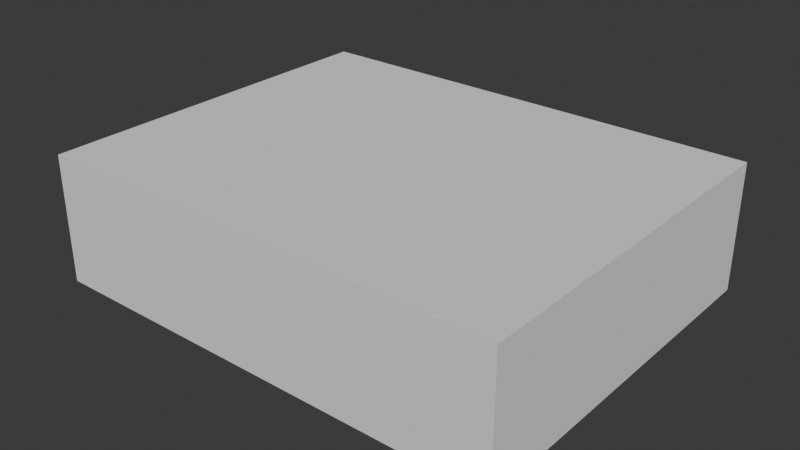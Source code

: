# Source: rock_03.blend  (saved by Blender 4.4.32; exported with 4.5.12 LTS)
import bpy
from mathutils import Matrix  # noqa: F401  (used for matrix-valued properties, if any)

bpy.ops.wm.read_factory_settings(use_empty=True)
scene = bpy.context.scene
scene.name = 'Scene'

# ---- collections
col_rock_03 = bpy.data.collections.new('rock_03'); scene.collection.children.link(col_rock_03)
col_rock_03_001 = bpy.data.collections.new('rock_03.001'); col_rock_03.children.link(col_rock_03_001)

# ---- materials (node trees are filled in below, after node groups)
mat_rock_3_4 = bpy.data.materials.new('rock_3_4')

# ---- material node trees

# ---- world
world_world = bpy.data.worlds.new('World'); scene.world = world_world
world_world.use_nodes = True; world_world.node_tree.nodes.clear()
_N = world_world.node_tree.nodes; _L = world_world.node_tree.links
n0 = _N.new('ShaderNodeOutputWorld'); n0.name = 'World Output'; n0.location = (300, 300)
n1 = _N.new('ShaderNodeBackground'); n1.name = 'Background'; n1.location = (10, 300)
n1.inputs[0].default_value = (0.05088, 0.05088, 0.05088, 1.0)
_L.new(n1.outputs[0], n0.inputs[0])
n0.is_active_output = True
world_world.color = (0.05088, 0.05088, 0.05088)
world_world.sun_shadow_jitter_overblur = 0.0

# ---- meshes
me_cube_001 = bpy.data.meshes.new('Cube.001')
me_cube_001.from_pydata([(-1.0, -1.0, -1.0), (-1.0, -1.0, 1.0), (-1.0, 1.0, -1.0), (-1.0, 1.0, 1.0), (1.0, -1.0, -1.0), (1.0, -1.0, 1.0), (1.0, 1.0, -1.0), (1.0, 1.0, 1.0)], [], [(0, 1, 3, 2), (2, 3, 7, 6), (6, 7, 5, 4), (4, 5, 1, 0), (2, 6, 4, 0), (7, 3, 1, 5)])
_uv = me_cube_001.uv_layers.new(name='UVMap')
_uv.uv.foreach_set('vector', [0.375, 0.0, 0.625, 0.0, 0.625, 0.25, 0.375, 0.25, 0.375, 0.25, 0.625, 0.25, 0.625, 0.5, 0.375, 0.5, 0.375, 0.5, 0.625, 0.5, 0.625, 0.75, 0.375, 0.75, 0.375, 0.75, 0.625, 0.75, 0.625, 1.0, 0.375, 1.0, 0.125, 0.5, 0.375, 0.5, 0.375, 0.75, 0.125, 0.75, 0.625, 0.5, 0.875, 0.5, 0.875, 0.75, 0.625, 0.75])
me_cube_001.update()
me_rock_4 = bpy.data.meshes.new('Rock_4')
me_rock_4.from_pydata([], [], [])
me_rock_4.materials.append(None)
me_rock_4.update()

# ---- objects
ob_collision = bpy.data.objects.new('COLLISION', me_cube_001)
ob_rock_4 = bpy.data.objects.new('Rock_4', me_rock_4)

# ---- transforms, parenting, visibility, modifiers, constraints
ob_collision.location = (-0.1849, -0.1601, 0.8232)
ob_collision.scale = (2.92, 2.301, 0.7898)
ob_collision.display_type = 'BOUNDS'
ob_collision.display_bounds_type = 'CYLINDER'
ob_rock_4.location = (0.0, 0.0, 0.0)
ob_rock_4.scale = (0.01, 0.01, 0.01)
ob_rock_4.color = (0.8, 0.8, 0.8, 1.0)
ob_rock_4.material_slots[0].link = 'OBJECT'; ob_rock_4.material_slots[0].material = mat_rock_3_4

# ---- collection membership
col_rock_03.objects.link(ob_collision)
col_rock_03_001.objects.link(ob_rock_4)

# ---- scene / render settings (as saved in the file)
scene.frame_start = 1; scene.frame_end = 250; scene.frame_set(1)
scene.render.engine = 'BLENDER_EEVEE_NEXT'
bpy.context.view_layer.update()

# ---- added for rendering (the .blend has no active camera and no usable light): camera, sun
cam_auto = bpy.data.cameras.new('AutoCamera')
cam_auto.lens = 50.0
cam_auto.sensor_width = 36.0
cam_auto.clip_end = 1000.0
ob_auto_camera = bpy.data.objects.new('AutoCamera', cam_auto)
scene.collection.objects.link(ob_auto_camera)
ob_auto_camera.location = (6.85364, -8.60636, 6.43732)
ob_auto_camera.rotation_euler = (1.09748, -7.21219e-08, 0.694738)
scene.camera = ob_auto_camera
light_auto_sun = bpy.data.lights.new('AutoSun', 'SUN')
light_auto_sun.energy = 3.0
light_auto_sun.angle = 0.0523599
ob_auto_sun = bpy.data.objects.new('AutoSun', light_auto_sun)
scene.collection.objects.link(ob_auto_sun)
ob_auto_sun.rotation_euler = (0.872665, 0.174533, 0.523599)
bpy.context.view_layer.update()
